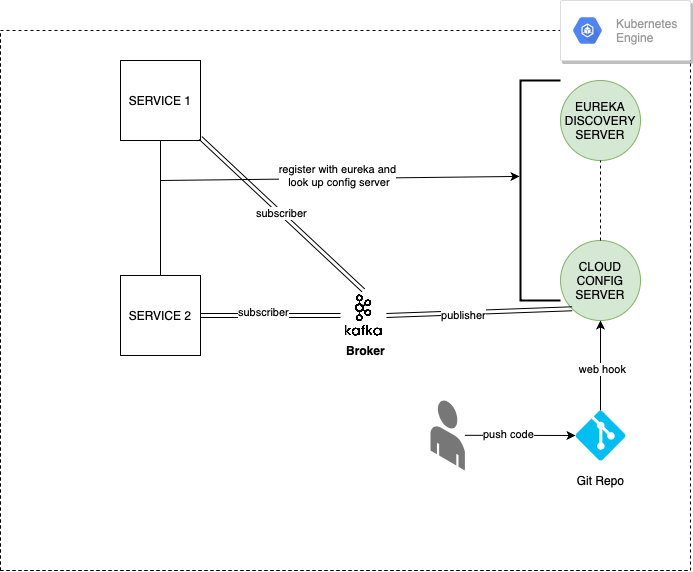

The diagram above was exported from draw.io. Its source (the exported page's mxGraphModel, read from the mxfile embedded in the PNG):
<mxGraphModel dx="1186" dy="812" grid="1" gridSize="10" guides="1" tooltips="1" connect="1" arrows="1" fold="1" page="1" pageScale="1" pageWidth="850" pageHeight="1100" math="0" shadow="0">
  <root>
    <mxCell id="0" />
    <mxCell id="1" parent="0" />
    <mxCell id="m1cOy8darhshjEZHgK4a-1" value="" style="endArrow=none;dashed=1;html=1;" edge="1" parent="1">
      <mxGeometry width="50" height="50" relative="1" as="geometry">
        <mxPoint x="90" y="600" as="sourcePoint" />
        <mxPoint x="90" y="60" as="targetPoint" />
      </mxGeometry>
    </mxCell>
    <mxCell id="m1cOy8darhshjEZHgK4a-2" value="" style="endArrow=none;dashed=1;html=1;" edge="1" parent="1">
      <mxGeometry width="50" height="50" relative="1" as="geometry">
        <mxPoint x="90" y="60" as="sourcePoint" />
        <mxPoint x="780" y="60" as="targetPoint" />
      </mxGeometry>
    </mxCell>
    <mxCell id="m1cOy8darhshjEZHgK4a-3" value="" style="endArrow=none;dashed=1;html=1;" edge="1" parent="1">
      <mxGeometry width="50" height="50" relative="1" as="geometry">
        <mxPoint x="780" y="600" as="sourcePoint" />
        <mxPoint x="780" y="60" as="targetPoint" />
      </mxGeometry>
    </mxCell>
    <mxCell id="m1cOy8darhshjEZHgK4a-4" value="CLOUD CONFIG SERVER" style="ellipse;whiteSpace=wrap;html=1;aspect=fixed;fillColor=#d5e8d4;strokeColor=#82b366;" vertex="1" parent="1">
      <mxGeometry x="650" y="270" width="80" height="80" as="geometry" />
    </mxCell>
    <mxCell id="m1cOy8darhshjEZHgK4a-5" value="EUREKA&lt;br&gt;DISCOVERY SERVER" style="ellipse;whiteSpace=wrap;html=1;aspect=fixed;fillColor=#d5e8d4;strokeColor=#82b366;" vertex="1" parent="1">
      <mxGeometry x="650" y="110" width="80" height="80" as="geometry" />
    </mxCell>
    <mxCell id="m1cOy8darhshjEZHgK4a-6" value="" style="strokeWidth=2;html=1;shape=mxgraph.flowchart.annotation_1;align=left;pointerEvents=1;" vertex="1" parent="1">
      <mxGeometry x="610" y="110" width="40" height="220" as="geometry" />
    </mxCell>
    <mxCell id="m1cOy8darhshjEZHgK4a-7" value="SERVICE 1" style="whiteSpace=wrap;html=1;aspect=fixed;" vertex="1" parent="1">
      <mxGeometry x="210" y="90" width="80" height="80" as="geometry" />
    </mxCell>
    <mxCell id="m1cOy8darhshjEZHgK4a-8" value="SERVICE 2" style="whiteSpace=wrap;html=1;aspect=fixed;" vertex="1" parent="1">
      <mxGeometry x="210" y="305" width="80" height="80" as="geometry" />
    </mxCell>
    <mxCell id="m1cOy8darhshjEZHgK4a-12" value="" style="endArrow=none;dashed=1;html=1;entryX=0.5;entryY=1;entryDx=0;entryDy=0;exitX=0.5;exitY=0;exitDx=0;exitDy=0;" edge="1" parent="1" source="m1cOy8darhshjEZHgK4a-4" target="m1cOy8darhshjEZHgK4a-5">
      <mxGeometry width="50" height="50" relative="1" as="geometry">
        <mxPoint x="400" y="440" as="sourcePoint" />
        <mxPoint x="450" y="390" as="targetPoint" />
      </mxGeometry>
    </mxCell>
    <mxCell id="m1cOy8darhshjEZHgK4a-18" value="" style="strokeColor=#dddddd;shadow=1;strokeWidth=1;rounded=1;absoluteArcSize=1;arcSize=2;" vertex="1" parent="1">
      <mxGeometry x="650" y="30" width="130" height="60" as="geometry" />
    </mxCell>
    <mxCell id="m1cOy8darhshjEZHgK4a-19" value="Kubernetes&#10;Engine" style="dashed=0;connectable=0;html=1;fillColor=#5184F3;strokeColor=none;shape=mxgraph.gcp2.hexIcon;prIcon=container_engine;part=1;labelPosition=right;verticalLabelPosition=middle;align=left;verticalAlign=middle;spacingLeft=5;fontColor=#999999;fontSize=12;" vertex="1" parent="m1cOy8darhshjEZHgK4a-18">
      <mxGeometry y="0.5" width="44" height="39" relative="1" as="geometry">
        <mxPoint x="5" y="-19.5" as="offset" />
      </mxGeometry>
    </mxCell>
    <mxCell id="m1cOy8darhshjEZHgK4a-22" value="" style="verticalLabelPosition=bottom;html=1;verticalAlign=top;align=center;strokeColor=none;fillColor=#00BEF2;shape=mxgraph.azure.git_repository;" vertex="1" parent="1">
      <mxGeometry x="665" y="440" width="50" height="50" as="geometry" />
    </mxCell>
    <mxCell id="m1cOy8darhshjEZHgK4a-25" value="Git Repo" style="text;html=1;align=center;verticalAlign=middle;resizable=0;points=[];autosize=1;" vertex="1" parent="1">
      <mxGeometry x="660" y="500" width="60" height="20" as="geometry" />
    </mxCell>
    <mxCell id="m1cOy8darhshjEZHgK4a-26" value="" style="endArrow=classic;html=1;exitX=0.5;exitY=0;exitDx=0;exitDy=0;exitPerimeter=0;entryX=0.5;entryY=1;entryDx=0;entryDy=0;" edge="1" parent="1" source="m1cOy8darhshjEZHgK4a-22" target="m1cOy8darhshjEZHgK4a-4">
      <mxGeometry width="50" height="50" relative="1" as="geometry">
        <mxPoint x="400" y="440" as="sourcePoint" />
        <mxPoint x="450" y="390" as="targetPoint" />
      </mxGeometry>
    </mxCell>
    <mxCell id="m1cOy8darhshjEZHgK4a-28" value="web hook" style="edgeLabel;html=1;align=center;verticalAlign=middle;resizable=0;points=[];" vertex="1" connectable="0" parent="m1cOy8darhshjEZHgK4a-26">
      <mxGeometry x="-0.0667" y="-1" relative="1" as="geometry">
        <mxPoint as="offset" />
      </mxGeometry>
    </mxCell>
    <mxCell id="m1cOy8darhshjEZHgK4a-29" value="" style="shape=link;html=1;exitX=1;exitY=0.5;exitDx=0;exitDy=0;" edge="1" parent="1" source="m1cOy8darhshjEZHgK4a-8" target="m1cOy8darhshjEZHgK4a-34">
      <mxGeometry width="50" height="50" relative="1" as="geometry">
        <mxPoint x="400" y="440" as="sourcePoint" />
        <mxPoint x="400" y="348" as="targetPoint" />
      </mxGeometry>
    </mxCell>
    <mxCell id="m1cOy8darhshjEZHgK4a-30" value="subscriber" style="edgeLabel;html=1;align=center;verticalAlign=middle;resizable=0;points=[];" vertex="1" connectable="0" parent="m1cOy8darhshjEZHgK4a-29">
      <mxGeometry x="-0.1142" y="4" relative="1" as="geometry">
        <mxPoint as="offset" />
      </mxGeometry>
    </mxCell>
    <mxCell id="m1cOy8darhshjEZHgK4a-31" value="" style="endArrow=none;html=1;entryX=0.5;entryY=1;entryDx=0;entryDy=0;exitX=0.5;exitY=0;exitDx=0;exitDy=0;" edge="1" parent="1" source="m1cOy8darhshjEZHgK4a-8" target="m1cOy8darhshjEZHgK4a-7">
      <mxGeometry width="50" height="50" relative="1" as="geometry">
        <mxPoint x="400" y="430" as="sourcePoint" />
        <mxPoint x="450" y="380" as="targetPoint" />
      </mxGeometry>
    </mxCell>
    <mxCell id="m1cOy8darhshjEZHgK4a-32" value="" style="endArrow=classic;html=1;entryX=-0.025;entryY=0.436;entryDx=0;entryDy=0;entryPerimeter=0;" edge="1" parent="1" target="m1cOy8darhshjEZHgK4a-6">
      <mxGeometry width="50" height="50" relative="1" as="geometry">
        <mxPoint x="250" y="210" as="sourcePoint" />
        <mxPoint x="450" y="380" as="targetPoint" />
      </mxGeometry>
    </mxCell>
    <mxCell id="m1cOy8darhshjEZHgK4a-33" value="register with eureka and&lt;br&gt;&amp;nbsp;look up config server" style="edgeLabel;html=1;align=center;verticalAlign=middle;resizable=0;points=[];" vertex="1" connectable="0" parent="m1cOy8darhshjEZHgK4a-32">
      <mxGeometry x="-0.0137" y="3" relative="1" as="geometry">
        <mxPoint as="offset" />
      </mxGeometry>
    </mxCell>
    <mxCell id="m1cOy8darhshjEZHgK4a-34" value="" style="shape=image;verticalLabelPosition=bottom;labelBackgroundColor=#ffffff;verticalAlign=top;aspect=fixed;imageAspect=0;image=data:image/png,(base64 omitted: 13984 chars);" vertex="1" parent="1">
      <mxGeometry x="430" y="320" width="45.93" height="50" as="geometry" />
    </mxCell>
    <mxCell id="m1cOy8darhshjEZHgK4a-38" value="&lt;b&gt;Broker&lt;/b&gt;" style="text;html=1;align=center;verticalAlign=middle;resizable=0;points=[];autosize=1;" vertex="1" parent="1">
      <mxGeometry x="430" y="370" width="50" height="20" as="geometry" />
    </mxCell>
    <mxCell id="m1cOy8darhshjEZHgK4a-39" value="" style="shape=link;html=1;entryX=0;entryY=1;entryDx=0;entryDy=0;exitX=1;exitY=0.5;exitDx=0;exitDy=0;" edge="1" parent="1" source="m1cOy8darhshjEZHgK4a-34" target="m1cOy8darhshjEZHgK4a-4">
      <mxGeometry width="50" height="50" relative="1" as="geometry">
        <mxPoint x="400" y="350" as="sourcePoint" />
        <mxPoint x="450" y="300" as="targetPoint" />
      </mxGeometry>
    </mxCell>
    <mxCell id="m1cOy8darhshjEZHgK4a-42" value="publisher" style="edgeLabel;html=1;align=center;verticalAlign=middle;resizable=0;points=[];" vertex="1" connectable="0" parent="m1cOy8darhshjEZHgK4a-39">
      <mxGeometry x="-0.171" y="-2" relative="1" as="geometry">
        <mxPoint as="offset" />
      </mxGeometry>
    </mxCell>
    <mxCell id="m1cOy8darhshjEZHgK4a-43" value="subscriber" style="shape=link;html=1;exitX=0.5;exitY=0;exitDx=0;exitDy=0;" edge="1" parent="1" source="m1cOy8darhshjEZHgK4a-34" target="m1cOy8darhshjEZHgK4a-7">
      <mxGeometry width="50" height="50" relative="1" as="geometry">
        <mxPoint x="400" y="350" as="sourcePoint" />
        <mxPoint x="450" y="300" as="targetPoint" />
      </mxGeometry>
    </mxCell>
    <mxCell id="m1cOy8darhshjEZHgK4a-44" value="" style="verticalLabelPosition=bottom;html=1;verticalAlign=top;strokeWidth=1;align=center;outlineConnect=0;dashed=0;outlineConnect=0;shape=mxgraph.aws3d.end_user;strokeColor=none;fillColor=#777777;aspect=fixed;" vertex="1" parent="1">
      <mxGeometry x="520" y="429.54" width="34.37" height="70.46" as="geometry" />
    </mxCell>
    <mxCell id="m1cOy8darhshjEZHgK4a-45" value="" style="endArrow=classic;html=1;entryX=0;entryY=0.5;entryDx=0;entryDy=0;entryPerimeter=0;" edge="1" parent="1" source="m1cOy8darhshjEZHgK4a-44" target="m1cOy8darhshjEZHgK4a-22">
      <mxGeometry width="50" height="50" relative="1" as="geometry">
        <mxPoint x="400" y="350" as="sourcePoint" />
        <mxPoint x="450" y="300" as="targetPoint" />
      </mxGeometry>
    </mxCell>
    <mxCell id="m1cOy8darhshjEZHgK4a-46" value="push code" style="edgeLabel;html=1;align=center;verticalAlign=middle;resizable=0;points=[];" vertex="1" connectable="0" parent="m1cOy8darhshjEZHgK4a-45">
      <mxGeometry x="-0.2294" y="1" relative="1" as="geometry">
        <mxPoint as="offset" />
      </mxGeometry>
    </mxCell>
    <mxCell id="m1cOy8darhshjEZHgK4a-47" value="" style="endArrow=none;dashed=1;html=1;" edge="1" parent="1">
      <mxGeometry width="50" height="50" relative="1" as="geometry">
        <mxPoint x="90" y="600" as="sourcePoint" />
        <mxPoint x="780" y="600" as="targetPoint" />
      </mxGeometry>
    </mxCell>
  </root>
</mxGraphModel>